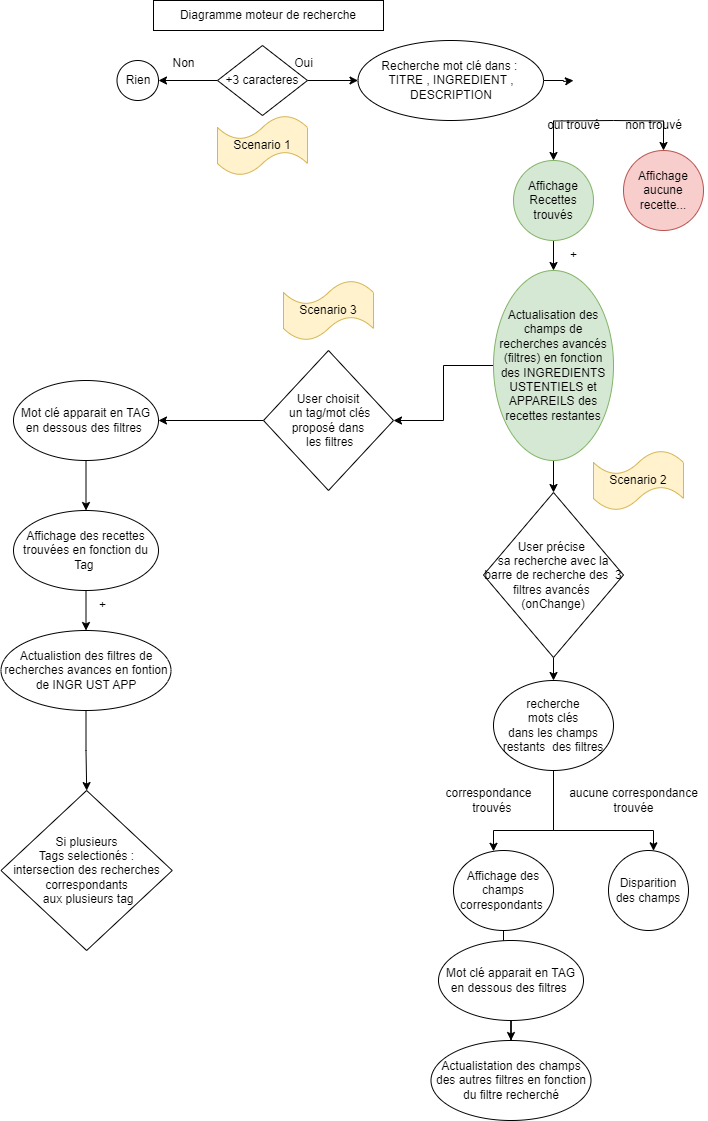

The diagram above was exported from draw.io. Its source (the exported page's mxGraphModel, read from the mxfile embedded in the PNG):
<mxGraphModel dx="794" dy="430" grid="1" gridSize="10" guides="1" tooltips="1" connect="1" arrows="1" fold="1" page="1" pageScale="1" pageWidth="827" pageHeight="1169" math="0" shadow="0">
  <root>
    <mxCell id="0" />
    <mxCell id="1" parent="0" />
    <mxCell id="k3rdJtYqiGGgUv8nNPWG-1" value="Diagramme moteur de recherche" style="rounded=0;whiteSpace=wrap;html=1;" parent="1" vertex="1">
      <mxGeometry x="260" y="10" width="230" height="30" as="geometry" />
    </mxCell>
    <mxCell id="k3rdJtYqiGGgUv8nNPWG-6" value="" style="edgeStyle=orthogonalEdgeStyle;rounded=0;orthogonalLoop=1;jettySize=auto;html=1;" parent="1" source="k3rdJtYqiGGgUv8nNPWG-2" target="k3rdJtYqiGGgUv8nNPWG-5" edge="1">
      <mxGeometry relative="1" as="geometry" />
    </mxCell>
    <mxCell id="k3rdJtYqiGGgUv8nNPWG-8" value="" style="edgeStyle=orthogonalEdgeStyle;rounded=0;orthogonalLoop=1;jettySize=auto;html=1;" parent="1" source="k3rdJtYqiGGgUv8nNPWG-2" target="k3rdJtYqiGGgUv8nNPWG-7" edge="1">
      <mxGeometry relative="1" as="geometry" />
    </mxCell>
    <mxCell id="k3rdJtYqiGGgUv8nNPWG-2" value="+3 caracteres" style="rhombus;whiteSpace=wrap;html=1;" parent="1" vertex="1">
      <mxGeometry x="324" y="55" width="90" height="70" as="geometry" />
    </mxCell>
    <mxCell id="k3rdJtYqiGGgUv8nNPWG-12" value="" style="edgeStyle=orthogonalEdgeStyle;rounded=0;orthogonalLoop=1;jettySize=auto;html=1;" parent="1" source="k3rdJtYqiGGgUv8nNPWG-5" edge="1">
      <mxGeometry relative="1" as="geometry">
        <mxPoint x="680" y="90.00000000000006" as="targetPoint" />
        <Array as="points">
          <mxPoint x="670" y="90" />
          <mxPoint x="670" y="91" />
          <mxPoint x="680" y="91" />
        </Array>
      </mxGeometry>
    </mxCell>
    <mxCell id="k3rdJtYqiGGgUv8nNPWG-5" value="Recherche mot clé dans :&amp;nbsp;&lt;br&gt;TITRE , INGREDIENT , DESCRIPTION" style="ellipse;whiteSpace=wrap;html=1;" parent="1" vertex="1">
      <mxGeometry x="464.5" y="50" width="185.5" height="80" as="geometry" />
    </mxCell>
    <mxCell id="k3rdJtYqiGGgUv8nNPWG-7" value="Rien" style="ellipse;whiteSpace=wrap;html=1;" parent="1" vertex="1">
      <mxGeometry x="223.5" y="70" width="41.5" height="40" as="geometry" />
    </mxCell>
    <mxCell id="k3rdJtYqiGGgUv8nNPWG-9" value="Non" style="text;html=1;align=center;verticalAlign=middle;resizable=0;points=[];autosize=1;strokeColor=none;fillColor=none;" parent="1" vertex="1">
      <mxGeometry x="265" y="58" width="50" height="30" as="geometry" />
    </mxCell>
    <mxCell id="k3rdJtYqiGGgUv8nNPWG-10" value="Oui" style="text;html=1;align=center;verticalAlign=middle;resizable=0;points=[];autosize=1;strokeColor=none;fillColor=none;" parent="1" vertex="1">
      <mxGeometry x="390" y="58" width="40" height="30" as="geometry" />
    </mxCell>
    <mxCell id="k3rdJtYqiGGgUv8nNPWG-14" value="" style="edgeStyle=orthogonalEdgeStyle;rounded=0;orthogonalLoop=1;jettySize=auto;html=1;" parent="1" target="k3rdJtYqiGGgUv8nNPWG-13" edge="1">
      <mxGeometry relative="1" as="geometry">
        <mxPoint x="720" y="129.99999999999994" as="sourcePoint" />
      </mxGeometry>
    </mxCell>
    <mxCell id="k3rdJtYqiGGgUv8nNPWG-16" value="" style="edgeStyle=orthogonalEdgeStyle;rounded=0;orthogonalLoop=1;jettySize=auto;html=1;" parent="1" target="k3rdJtYqiGGgUv8nNPWG-15" edge="1">
      <mxGeometry relative="1" as="geometry">
        <mxPoint x="720" y="129.99999999999994" as="sourcePoint" />
      </mxGeometry>
    </mxCell>
    <mxCell id="k3rdJtYqiGGgUv8nNPWG-13" value="Affichage aucune recette..." style="ellipse;whiteSpace=wrap;html=1;fillColor=#f8cecc;strokeColor=#b85450;" parent="1" vertex="1">
      <mxGeometry x="730" y="160" width="80" height="80" as="geometry" />
    </mxCell>
    <mxCell id="k3rdJtYqiGGgUv8nNPWG-22" value="" style="edgeStyle=orthogonalEdgeStyle;rounded=0;orthogonalLoop=1;jettySize=auto;html=1;" parent="1" source="k3rdJtYqiGGgUv8nNPWG-15" target="k3rdJtYqiGGgUv8nNPWG-21" edge="1">
      <mxGeometry relative="1" as="geometry" />
    </mxCell>
    <mxCell id="k3rdJtYqiGGgUv8nNPWG-15" value="Affichage Recettes trouvés" style="ellipse;whiteSpace=wrap;html=1;fillColor=#d5e8d4;strokeColor=#82b366;" parent="1" vertex="1">
      <mxGeometry x="620" y="170" width="80" height="80" as="geometry" />
    </mxCell>
    <mxCell id="k3rdJtYqiGGgUv8nNPWG-17" value="non trouvé" style="text;html=1;align=center;verticalAlign=middle;resizable=0;points=[];autosize=1;strokeColor=none;fillColor=none;" parent="1" vertex="1">
      <mxGeometry x="720" y="120" width="80" height="30" as="geometry" />
    </mxCell>
    <mxCell id="k3rdJtYqiGGgUv8nNPWG-18" value="oui trouvé" style="text;html=1;align=center;verticalAlign=middle;resizable=0;points=[];autosize=1;strokeColor=none;fillColor=none;" parent="1" vertex="1">
      <mxGeometry x="640" y="120" width="80" height="30" as="geometry" />
    </mxCell>
    <mxCell id="k3rdJtYqiGGgUv8nNPWG-27" value="" style="edgeStyle=orthogonalEdgeStyle;rounded=0;orthogonalLoop=1;jettySize=auto;html=1;" parent="1" source="k3rdJtYqiGGgUv8nNPWG-21" target="k3rdJtYqiGGgUv8nNPWG-26" edge="1">
      <mxGeometry relative="1" as="geometry" />
    </mxCell>
    <mxCell id="k3rdJtYqiGGgUv8nNPWG-43" value="" style="edgeStyle=orthogonalEdgeStyle;rounded=0;orthogonalLoop=1;jettySize=auto;html=1;" parent="1" source="k3rdJtYqiGGgUv8nNPWG-21" target="k3rdJtYqiGGgUv8nNPWG-42" edge="1">
      <mxGeometry relative="1" as="geometry" />
    </mxCell>
    <mxCell id="k3rdJtYqiGGgUv8nNPWG-21" value="Actualisation des champs de recherches avancés (filtres) en fonction des INGREDIENTS USTENTIELS et APPAREILS des recettes restantes" style="ellipse;whiteSpace=wrap;html=1;fillColor=#d5e8d4;strokeColor=#82b366;" parent="1" vertex="1">
      <mxGeometry x="600" y="280" width="120" height="190" as="geometry" />
    </mxCell>
    <mxCell id="k3rdJtYqiGGgUv8nNPWG-23" value="+" style="text;html=1;align=center;verticalAlign=middle;resizable=0;points=[];autosize=1;strokeColor=none;fillColor=none;" parent="1" vertex="1">
      <mxGeometry x="665" y="250" width="30" height="30" as="geometry" />
    </mxCell>
    <mxCell id="k3rdJtYqiGGgUv8nNPWG-24" value="Scenario 1" style="shape=tape;whiteSpace=wrap;html=1;fillColor=#fff2cc;strokeColor=#d6b656;" parent="1" vertex="1">
      <mxGeometry x="324" y="125" width="90" height="60" as="geometry" />
    </mxCell>
    <mxCell id="k3rdJtYqiGGgUv8nNPWG-25" value="Scenario 2" style="shape=tape;whiteSpace=wrap;html=1;fillColor=#fff2cc;strokeColor=#d6b656;" parent="1" vertex="1">
      <mxGeometry x="700" y="460" width="90" height="60" as="geometry" />
    </mxCell>
    <mxCell id="k3rdJtYqiGGgUv8nNPWG-30" value="" style="edgeStyle=orthogonalEdgeStyle;rounded=0;orthogonalLoop=1;jettySize=auto;html=1;" parent="1" source="k3rdJtYqiGGgUv8nNPWG-26" target="k3rdJtYqiGGgUv8nNPWG-29" edge="1">
      <mxGeometry relative="1" as="geometry" />
    </mxCell>
    <mxCell id="k3rdJtYqiGGgUv8nNPWG-26" value="User précise&amp;nbsp; &lt;br&gt;sa recherche avec la barre de recherche des&amp;nbsp; 3 &lt;br&gt;filtres avancés&amp;nbsp;&lt;br&gt;(onChange)" style="rhombus;whiteSpace=wrap;html=1;" parent="1" vertex="1">
      <mxGeometry x="590" y="502" width="140" height="165" as="geometry" />
    </mxCell>
    <mxCell id="k3rdJtYqiGGgUv8nNPWG-32" value="" style="edgeStyle=orthogonalEdgeStyle;rounded=0;orthogonalLoop=1;jettySize=auto;html=1;" parent="1" source="k3rdJtYqiGGgUv8nNPWG-29" target="k3rdJtYqiGGgUv8nNPWG-31" edge="1">
      <mxGeometry relative="1" as="geometry">
        <Array as="points">
          <mxPoint x="660" y="840" />
          <mxPoint x="600" y="840" />
        </Array>
      </mxGeometry>
    </mxCell>
    <mxCell id="k3rdJtYqiGGgUv8nNPWG-34" value="" style="edgeStyle=orthogonalEdgeStyle;rounded=0;orthogonalLoop=1;jettySize=auto;html=1;" parent="1" source="k3rdJtYqiGGgUv8nNPWG-29" target="k3rdJtYqiGGgUv8nNPWG-33" edge="1">
      <mxGeometry relative="1" as="geometry">
        <Array as="points">
          <mxPoint x="660" y="840" />
          <mxPoint x="760" y="840" />
        </Array>
      </mxGeometry>
    </mxCell>
    <mxCell id="k3rdJtYqiGGgUv8nNPWG-29" value="recherche&lt;br&gt;&amp;nbsp;mots clés&amp;nbsp;&lt;br&gt;&amp;nbsp;dans les champs&amp;nbsp; &amp;nbsp;restants&amp;nbsp; des filtres&amp;nbsp;" style="ellipse;whiteSpace=wrap;html=1;" parent="1" vertex="1">
      <mxGeometry x="600" y="690" width="120" height="90" as="geometry" />
    </mxCell>
    <mxCell id="k3rdJtYqiGGgUv8nNPWG-40" value="" style="edgeStyle=orthogonalEdgeStyle;rounded=0;orthogonalLoop=1;jettySize=auto;html=1;" parent="1" source="x5Kf4TpgS1QsMw8q3AME-1" target="k3rdJtYqiGGgUv8nNPWG-39" edge="1">
      <mxGeometry relative="1" as="geometry" />
    </mxCell>
    <mxCell id="k3rdJtYqiGGgUv8nNPWG-31" value="Affichage des champs correspondants&amp;nbsp;" style="ellipse;whiteSpace=wrap;html=1;" parent="1" vertex="1">
      <mxGeometry x="560" y="860" width="100" height="80" as="geometry" />
    </mxCell>
    <mxCell id="k3rdJtYqiGGgUv8nNPWG-33" value="Disparition des champs" style="ellipse;whiteSpace=wrap;html=1;" parent="1" vertex="1">
      <mxGeometry x="715" y="860" width="80" height="80" as="geometry" />
    </mxCell>
    <mxCell id="k3rdJtYqiGGgUv8nNPWG-35" value="correspondance&lt;br&gt;&amp;nbsp; trouvés" style="text;html=1;align=center;verticalAlign=middle;resizable=0;points=[];autosize=1;strokeColor=none;fillColor=none;" parent="1" vertex="1">
      <mxGeometry x="540" y="790" width="110" height="40" as="geometry" />
    </mxCell>
    <mxCell id="k3rdJtYqiGGgUv8nNPWG-36" value="aucune correspondance &lt;br&gt;trouvée" style="text;html=1;align=center;verticalAlign=middle;resizable=0;points=[];autosize=1;strokeColor=none;fillColor=none;" parent="1" vertex="1">
      <mxGeometry x="665" y="790" width="150" height="40" as="geometry" />
    </mxCell>
    <mxCell id="k3rdJtYqiGGgUv8nNPWG-39" value="Actualistation des champs des autres filtres en fonction du filtre recherché" style="ellipse;whiteSpace=wrap;html=1;" parent="1" vertex="1">
      <mxGeometry x="537.5" y="1050" width="160" height="80" as="geometry" />
    </mxCell>
    <mxCell id="k3rdJtYqiGGgUv8nNPWG-41" value="Scenario 3" style="shape=tape;whiteSpace=wrap;html=1;fillColor=#fff2cc;strokeColor=#d6b656;" parent="1" vertex="1">
      <mxGeometry x="390" y="290" width="90" height="60" as="geometry" />
    </mxCell>
    <mxCell id="k3rdJtYqiGGgUv8nNPWG-45" value="" style="edgeStyle=orthogonalEdgeStyle;rounded=0;orthogonalLoop=1;jettySize=auto;html=1;" parent="1" source="k3rdJtYqiGGgUv8nNPWG-42" target="k3rdJtYqiGGgUv8nNPWG-44" edge="1">
      <mxGeometry relative="1" as="geometry" />
    </mxCell>
    <mxCell id="k3rdJtYqiGGgUv8nNPWG-42" value="User choisit&lt;br&gt;&amp;nbsp;un tag/mot clés proposé dans&lt;br&gt;&amp;nbsp;les filtres" style="rhombus;whiteSpace=wrap;html=1;" parent="1" vertex="1">
      <mxGeometry x="370" y="360" width="130" height="140" as="geometry" />
    </mxCell>
    <mxCell id="k3rdJtYqiGGgUv8nNPWG-47" value="" style="edgeStyle=orthogonalEdgeStyle;rounded=0;orthogonalLoop=1;jettySize=auto;html=1;" parent="1" source="k3rdJtYqiGGgUv8nNPWG-44" target="k3rdJtYqiGGgUv8nNPWG-46" edge="1">
      <mxGeometry relative="1" as="geometry" />
    </mxCell>
    <mxCell id="k3rdJtYqiGGgUv8nNPWG-44" value="Mot clé apparait en TAG en dessous des filtres&amp;nbsp;" style="ellipse;whiteSpace=wrap;html=1;" parent="1" vertex="1">
      <mxGeometry x="120" y="390" width="145" height="80" as="geometry" />
    </mxCell>
    <mxCell id="k3rdJtYqiGGgUv8nNPWG-49" value="" style="edgeStyle=orthogonalEdgeStyle;rounded=0;orthogonalLoop=1;jettySize=auto;html=1;" parent="1" source="k3rdJtYqiGGgUv8nNPWG-46" target="k3rdJtYqiGGgUv8nNPWG-48" edge="1">
      <mxGeometry relative="1" as="geometry" />
    </mxCell>
    <mxCell id="k3rdJtYqiGGgUv8nNPWG-46" value="Affichage des recettes trouvées en fonction du Tag&amp;nbsp;" style="ellipse;whiteSpace=wrap;html=1;" parent="1" vertex="1">
      <mxGeometry x="120" y="520" width="145" height="80" as="geometry" />
    </mxCell>
    <mxCell id="k3rdJtYqiGGgUv8nNPWG-52" value="" style="edgeStyle=orthogonalEdgeStyle;rounded=0;orthogonalLoop=1;jettySize=auto;html=1;" parent="1" source="k3rdJtYqiGGgUv8nNPWG-48" target="k3rdJtYqiGGgUv8nNPWG-51" edge="1">
      <mxGeometry relative="1" as="geometry" />
    </mxCell>
    <mxCell id="k3rdJtYqiGGgUv8nNPWG-48" value="Actualistion des filtres de recherches avances en fontion de INGR UST APP" style="ellipse;whiteSpace=wrap;html=1;" parent="1" vertex="1">
      <mxGeometry x="107.5" y="640" width="170" height="80" as="geometry" />
    </mxCell>
    <mxCell id="k3rdJtYqiGGgUv8nNPWG-50" value="+" style="text;html=1;align=center;verticalAlign=middle;resizable=0;points=[];autosize=1;strokeColor=none;fillColor=none;" parent="1" vertex="1">
      <mxGeometry x="193.5" y="600" width="30" height="30" as="geometry" />
    </mxCell>
    <mxCell id="k3rdJtYqiGGgUv8nNPWG-51" value="Si plusieurs &lt;br&gt;Tags selectionés : &lt;br&gt;intersection des recherches correspondants&lt;br&gt;&amp;nbsp;aux plusieurs tag" style="rhombus;whiteSpace=wrap;html=1;" parent="1" vertex="1">
      <mxGeometry x="107.5" y="800" width="171.25" height="160" as="geometry" />
    </mxCell>
    <mxCell id="x5Kf4TpgS1QsMw8q3AME-2" value="" style="edgeStyle=orthogonalEdgeStyle;rounded=0;orthogonalLoop=1;jettySize=auto;html=1;" parent="1" source="k3rdJtYqiGGgUv8nNPWG-31" target="x5Kf4TpgS1QsMw8q3AME-1" edge="1">
      <mxGeometry relative="1" as="geometry">
        <mxPoint x="610" y="940" as="sourcePoint" />
        <mxPoint x="610" y="990" as="targetPoint" />
      </mxGeometry>
    </mxCell>
    <mxCell id="x5Kf4TpgS1QsMw8q3AME-1" value="Mot clé apparait en TAG en dessous des filtres&amp;nbsp;" style="ellipse;whiteSpace=wrap;html=1;" parent="1" vertex="1">
      <mxGeometry x="545" y="950" width="145" height="80" as="geometry" />
    </mxCell>
  </root>
</mxGraphModel>